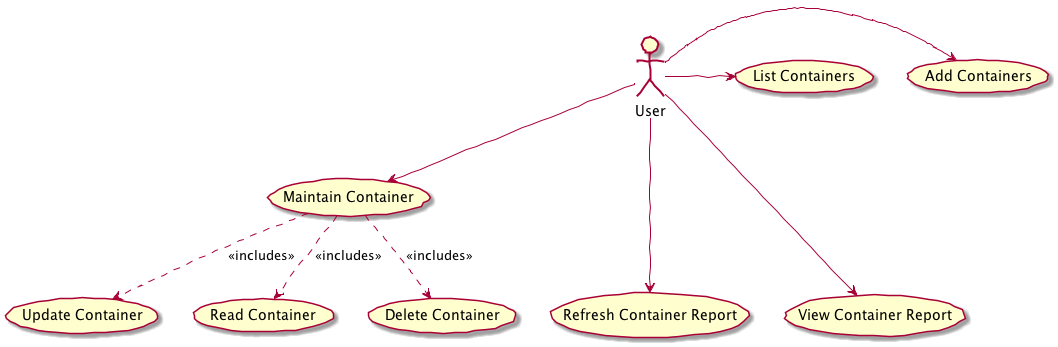

The diagram above was rendered by PlantUML. Its source (embedded in the PNG):
@startuml
skinparam handwritten true
:User: as User
(Add Containers) as (UC1)
(List Containers) as (UC2)

(Maintain Container) as (UC3)
(Update Container) as (UC3a)
(Read Container) as (UC3b)
(Delete Container) as (UC3c)

(Refresh Container Report) as (UC4)
(View Container Report) as (UC5)

User -> (UC1)
User -> (UC2)
User --> (UC3)
User ---> (UC4)
User ---> (UC5)

(UC3) ..> (UC3a) :<<includes>>
(UC3) ..> (UC3b) :<<includes>>
(UC3) ..> (UC3c) :<<includes>>
@enduml